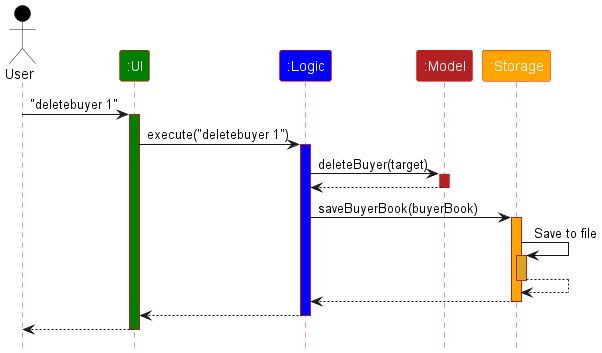

The diagram above was rendered by PlantUML. Its source (embedded in the PNG):
@startuml
'https://plantuml.com/sequence-diagram

skinparam sequence {
ParticipantFontColor #white
ParticipantBorderColor #red

LifeLineBorderColor #firebrick
}

hide footbox
actor User #black

participant ":UI" as UI #green
participant ":Logic" as Logic #blue
participant ":Model" as Model #firebrick
participant ":Storage" as Storage #orange

User -> UI : "deletebuyer 1"
activate UI #green
UI -> Logic : execute("deletebuyer 1")
activate Logic #blue
Logic -> Model : deleteBuyer(target)
activate Model #firebrick
return
Logic -> Storage : saveBuyerBook(buyerBook)
activate Storage #orange
Storage -> Storage ++ #GoldenRod :Save to file
return
return
return
return


@enduml